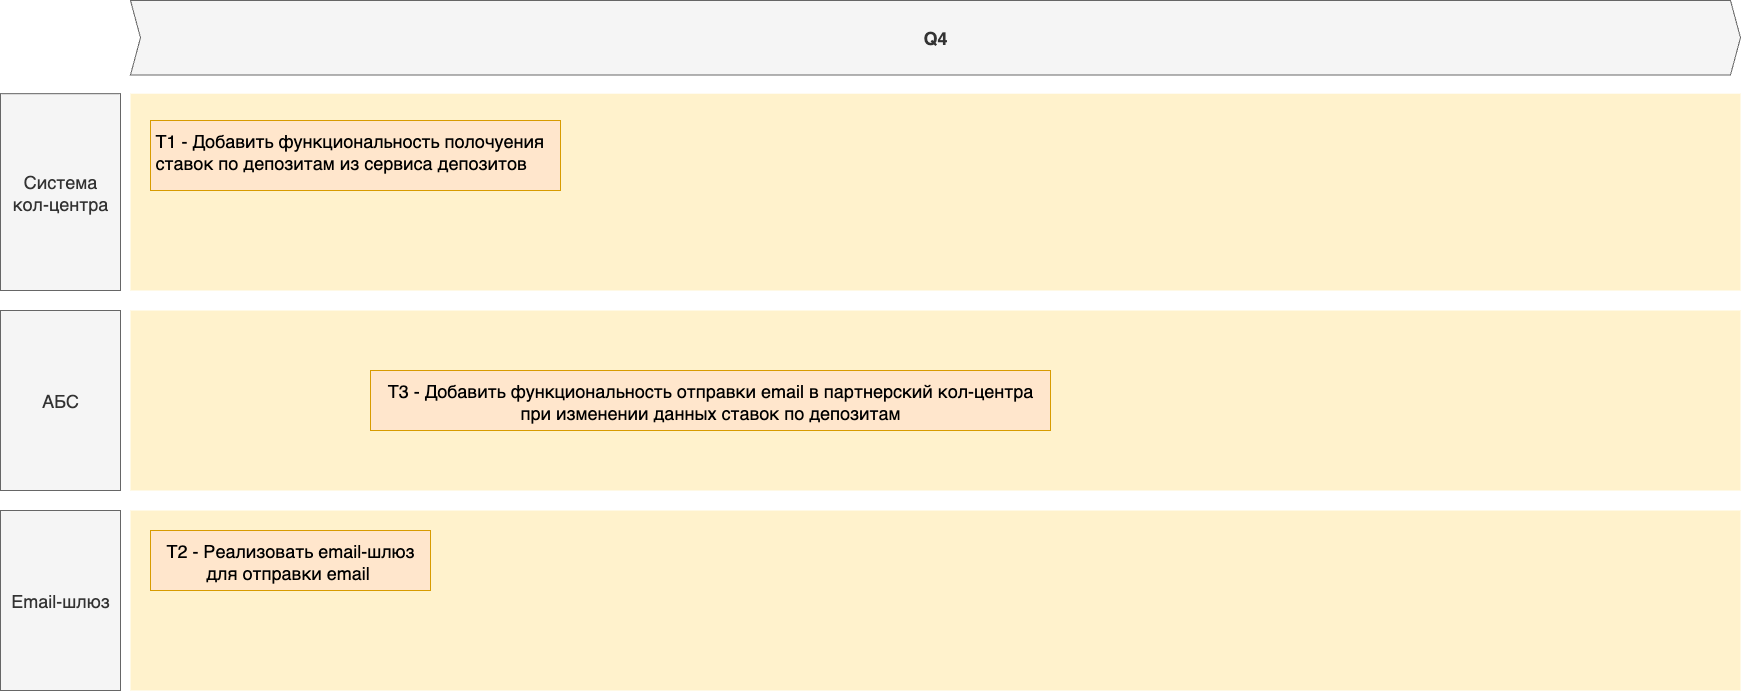

The diagram above was exported from draw.io. Its source (the exported page's mxGraphModel, read from the mxfile embedded in the PNG):
<mxGraphModel dx="5288" dy="4090" grid="1" gridSize="10" guides="1" tooltips="1" connect="1" arrows="1" fold="1" page="1" pageScale="1" pageWidth="850" pageHeight="1100" math="0" shadow="0">
  <root>
    <mxCell id="0" />
    <mxCell id="1" parent="0" />
    <mxCell id="C2rXHidjCgIww75TQ3n8-1" value="" style="shape=rect;fillColor=#fff2cc;strokeColor=none;fontSize=24;html=1;whiteSpace=wrap;align=left;verticalAlign=top;spacing=5;rounded=0;" vertex="1" parent="1">
      <mxGeometry x="-2500" y="-930" width="1610" height="180" as="geometry" />
    </mxCell>
    <mxCell id="C2rXHidjCgIww75TQ3n8-2" value="" style="shape=rect;fillColor=#fff2cc;strokeColor=none;fontSize=24;html=1;whiteSpace=wrap;align=left;verticalAlign=top;spacing=5;rounded=0;" vertex="1" parent="1">
      <mxGeometry x="-2500" y="-1146.8" width="1610" height="196.8" as="geometry" />
    </mxCell>
    <mxCell id="C2rXHidjCgIww75TQ3n8-3" value="T1 - Добавить функциональность полочуения ставок по депозитам из сервиса депозитов" style="shape=rect;fillColor=#ffe6cc;strokeColor=#d79b00;fontSize=18;html=1;whiteSpace=wrap;align=left;verticalAlign=top;spacing=5;rounded=0;" vertex="1" parent="1">
      <mxGeometry x="-2480" y="-1120" width="410" height="70" as="geometry" />
    </mxCell>
    <mxCell id="C2rXHidjCgIww75TQ3n8-5" value="Система&lt;div&gt;кол-центра&lt;/div&gt;" style="rounded=0;whiteSpace=wrap;html=1;fillColor=#f5f5f5;fontColor=#333333;strokeColor=#666666;fontSize=18;" vertex="1" parent="1">
      <mxGeometry x="-2630" y="-1146.8" width="120" height="196.8" as="geometry" />
    </mxCell>
    <mxCell id="C2rXHidjCgIww75TQ3n8-6" value="АБС" style="rounded=0;whiteSpace=wrap;html=1;fillColor=#f5f5f5;fontColor=#333333;strokeColor=#666666;fontSize=18;" vertex="1" parent="1">
      <mxGeometry x="-2630" y="-930" width="120" height="180" as="geometry" />
    </mxCell>
    <mxCell id="C2rXHidjCgIww75TQ3n8-7" value="Q&lt;span style=&quot;background-color: transparent; color: light-dark(rgb(51, 51, 51), rgb(193, 193, 193));&quot;&gt;4&lt;/span&gt;" style="shape=step;perimeter=stepPerimeter;whiteSpace=wrap;html=1;fixedSize=1;size=10;fillColor=#f5f5f5;strokeColor=#666666;fontSize=18;fontStyle=1;align=center;rounded=0;fontColor=#333333;" vertex="1" parent="1">
      <mxGeometry x="-2500" y="-1240" width="1610" height="74.4" as="geometry" />
    </mxCell>
    <mxCell id="C2rXHidjCgIww75TQ3n8-9" value="T3 -&amp;nbsp;Добавить функциональность отправки email в партнерский кол-центра при изменении данных ставок по депозитам" style="shape=rect;fillColor=#ffe6cc;strokeColor=#d79b00;fontSize=18;html=1;whiteSpace=wrap;align=center;verticalAlign=top;spacing=5;rounded=0;" vertex="1" parent="1">
      <mxGeometry x="-2260" y="-870" width="680" height="60" as="geometry" />
    </mxCell>
    <mxCell id="C2rXHidjCgIww75TQ3n8-10" value="" style="shape=rect;fillColor=#fff2cc;strokeColor=none;fontSize=24;html=1;whiteSpace=wrap;align=left;verticalAlign=top;spacing=5;rounded=0;" vertex="1" parent="1">
      <mxGeometry x="-2500" y="-730" width="1610" height="180" as="geometry" />
    </mxCell>
    <mxCell id="C2rXHidjCgIww75TQ3n8-11" value="Email-шлюз" style="rounded=0;whiteSpace=wrap;html=1;fillColor=#f5f5f5;fontColor=#333333;strokeColor=#666666;fontSize=18;" vertex="1" parent="1">
      <mxGeometry x="-2630" y="-730" width="120" height="180" as="geometry" />
    </mxCell>
    <mxCell id="C2rXHidjCgIww75TQ3n8-13" value="T2 - Реализовать email-шлюз для отправки email&amp;nbsp;" style="shape=rect;fillColor=#ffe6cc;strokeColor=#d79b00;fontSize=18;html=1;whiteSpace=wrap;align=center;verticalAlign=top;spacing=5;rounded=0;" vertex="1" parent="1">
      <mxGeometry x="-2480" y="-710" width="280" height="60" as="geometry" />
    </mxCell>
  </root>
</mxGraphModel>